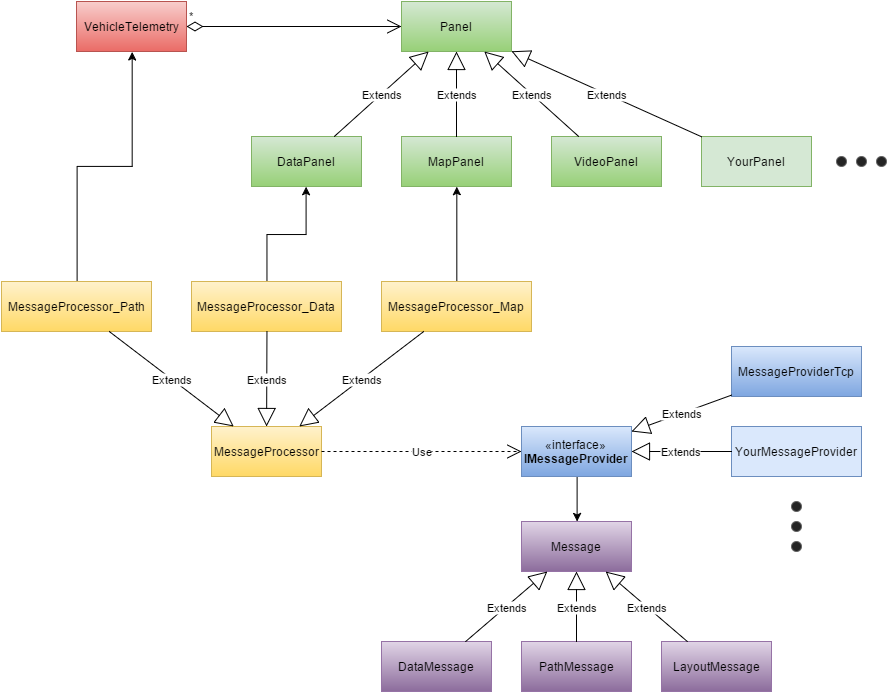

The diagram above was exported from draw.io. Its source (the exported page's mxGraphModel, read from the mxfile embedded in the PNG):
<mxGraphModel dx="1977" dy="1049" grid="1" gridSize="10" guides="1" tooltips="1" connect="1" arrows="1" fold="1" page="1" pageScale="1" pageWidth="826" pageHeight="1169" background="#ffffff" math="0">
  <root>
    <mxCell id="0" />
    <mxCell id="1" parent="0" />
    <mxCell id="4a0d063bb8fc18f1-1" value="VehicleTelemetry" style="html=1;plain-red" vertex="1" parent="1">
      <mxGeometry x="5" y="160" width="110" height="50" as="geometry" />
    </mxCell>
    <mxCell id="4a0d063bb8fc18f1-2" value="Panel" style="html=1;plain-green" vertex="1" parent="1">
      <mxGeometry x="330" y="160" width="110" height="50" as="geometry" />
    </mxCell>
    <mxCell id="4a0d063bb8fc18f1-3" value="DataPanel" style="html=1;plain-green" vertex="1" parent="1">
      <mxGeometry x="180" y="295" width="110" height="50" as="geometry" />
    </mxCell>
    <mxCell id="4a0d063bb8fc18f1-4" value="VideoPanel" style="html=1;plain-green" vertex="1" parent="1">
      <mxGeometry x="480" y="295" width="110" height="50" as="geometry" />
    </mxCell>
    <mxCell id="4a0d063bb8fc18f1-5" value="MapPanel" style="html=1;plain-green" vertex="1" parent="1">
      <mxGeometry x="330" y="295" width="110" height="50" as="geometry" />
    </mxCell>
    <mxCell id="4a0d063bb8fc18f1-6" value="Extends" style="endArrow=block;endSize=16;endFill=0;html=1;" edge="1" parent="1" source="4a0d063bb8fc18f1-3" target="4a0d063bb8fc18f1-2">
      <mxGeometry width="160" relative="1" as="geometry">
        <mxPoint x="330" y="355" as="sourcePoint" />
        <mxPoint x="490" y="355" as="targetPoint" />
      </mxGeometry>
    </mxCell>
    <mxCell id="4a0d063bb8fc18f1-7" value="*" style="endArrow=open;html=1;endSize=12;startArrow=diamondThin;startSize=14;startFill=0;edgeStyle=orthogonalEdgeStyle;align=left;verticalAlign=bottom;" edge="1" parent="1" source="4a0d063bb8fc18f1-1" target="4a0d063bb8fc18f1-2">
      <mxGeometry x="-1" y="3" relative="1" as="geometry">
        <mxPoint x="300" y="95" as="sourcePoint" />
        <mxPoint x="300" y="185" as="targetPoint" />
        <Array as="points" />
      </mxGeometry>
    </mxCell>
    <mxCell id="4a0d063bb8fc18f1-8" value="Extends" style="endArrow=block;endSize=16;endFill=0;html=1;" edge="1" parent="1" source="4a0d063bb8fc18f1-4" target="4a0d063bb8fc18f1-2">
      <mxGeometry width="160" relative="1" as="geometry">
        <mxPoint x="460" y="435" as="sourcePoint" />
        <mxPoint x="620" y="435" as="targetPoint" />
      </mxGeometry>
    </mxCell>
    <mxCell id="4a0d063bb8fc18f1-11" value="Extends" style="endArrow=block;endSize=16;endFill=0;html=1;" edge="1" parent="1" source="4a0d063bb8fc18f1-5" target="4a0d063bb8fc18f1-2">
      <mxGeometry width="160" relative="1" as="geometry">
        <mxPoint x="520" y="345" as="sourcePoint" />
        <mxPoint x="680" y="345" as="targetPoint" />
      </mxGeometry>
    </mxCell>
    <mxCell id="4a0d063bb8fc18f1-57" style="edgeStyle=orthogonalEdgeStyle;rounded=0;html=1;exitX=0.5;exitY=0;entryX=0.5;entryY=1;jettySize=auto;orthogonalLoop=1;" edge="1" parent="1" source="4a0d063bb8fc18f1-12" target="4a0d063bb8fc18f1-3">
      <mxGeometry relative="1" as="geometry" />
    </mxCell>
    <mxCell id="4a0d063bb8fc18f1-12" value="MessageProcessor_Data" style="html=1;plain-yellow" vertex="1" parent="1">
      <mxGeometry x="120" y="440" width="150" height="50" as="geometry" />
    </mxCell>
    <mxCell id="4a0d063bb8fc18f1-56" style="edgeStyle=orthogonalEdgeStyle;rounded=0;html=1;exitX=0.5;exitY=0;entryX=0.5;entryY=1;jettySize=auto;orthogonalLoop=1;" edge="1" parent="1" source="4a0d063bb8fc18f1-13" target="4a0d063bb8fc18f1-1">
      <mxGeometry relative="1" as="geometry" />
    </mxCell>
    <mxCell id="4a0d063bb8fc18f1-13" value="MessageProcessor_Path" style="html=1;plain-yellow" vertex="1" parent="1">
      <mxGeometry x="-70" y="440" width="150" height="50" as="geometry" />
    </mxCell>
    <mxCell id="4a0d063bb8fc18f1-58" style="edgeStyle=orthogonalEdgeStyle;rounded=0;html=1;exitX=0.5;exitY=0;entryX=0.5;entryY=1;jettySize=auto;orthogonalLoop=1;" edge="1" parent="1" source="4a0d063bb8fc18f1-14" target="4a0d063bb8fc18f1-5">
      <mxGeometry relative="1" as="geometry" />
    </mxCell>
    <mxCell id="4a0d063bb8fc18f1-14" value="MessageProcessor_Map" style="html=1;plain-yellow" vertex="1" parent="1">
      <mxGeometry x="310" y="440" width="150" height="50" as="geometry" />
    </mxCell>
    <mxCell id="4a0d063bb8fc18f1-22" value="MessageProcessor" style="html=1;plain-yellow" vertex="1" parent="1">
      <mxGeometry x="140" y="585" width="110" height="50" as="geometry" />
    </mxCell>
    <mxCell id="4a0d063bb8fc18f1-23" value="Extends" style="endArrow=block;endSize=16;endFill=0;html=1;" edge="1" parent="1" source="4a0d063bb8fc18f1-13" target="4a0d063bb8fc18f1-22">
      <mxGeometry width="160" relative="1" as="geometry">
        <mxPoint x="-10" y="540" as="sourcePoint" />
        <mxPoint x="150" y="540" as="targetPoint" />
      </mxGeometry>
    </mxCell>
    <mxCell id="4a0d063bb8fc18f1-24" value="Extends" style="endArrow=block;endSize=16;endFill=0;html=1;" edge="1" parent="1" source="4a0d063bb8fc18f1-14" target="4a0d063bb8fc18f1-22">
      <mxGeometry width="160" relative="1" as="geometry">
        <mxPoint x="340" y="590" as="sourcePoint" />
        <mxPoint x="500" y="590" as="targetPoint" />
      </mxGeometry>
    </mxCell>
    <mxCell id="4a0d063bb8fc18f1-25" value="Extends" style="endArrow=block;endSize=16;endFill=0;html=1;exitX=0.5;exitY=1;" edge="1" parent="1" source="4a0d063bb8fc18f1-12" target="4a0d063bb8fc18f1-22">
      <mxGeometry width="160" relative="1" as="geometry">
        <mxPoint x="200" y="510" as="sourcePoint" />
        <mxPoint x="360" y="510" as="targetPoint" />
      </mxGeometry>
    </mxCell>
    <mxCell id="4a0d063bb8fc18f1-26" value="Use" style="endArrow=open;endSize=12;dashed=1;html=1;" edge="1" parent="1" source="4a0d063bb8fc18f1-22" target="4a0d063bb8fc18f1-29">
      <mxGeometry width="160" relative="1" as="geometry">
        <mxPoint x="400" y="620" as="sourcePoint" />
        <mxPoint x="520" y="610" as="targetPoint" />
      </mxGeometry>
    </mxCell>
    <mxCell id="4a0d063bb8fc18f1-28" value="MessageProviderTcp" style="html=1;plain-blue" vertex="1" parent="1">
      <mxGeometry x="660" y="505" width="130" height="50" as="geometry" />
    </mxCell>
    <mxCell id="4a0d063bb8fc18f1-55" style="edgeStyle=orthogonalEdgeStyle;rounded=0;html=1;exitX=0.5;exitY=1;entryX=0.5;entryY=0;jettySize=auto;orthogonalLoop=1;" edge="1" parent="1" source="4a0d063bb8fc18f1-29" target="4a0d063bb8fc18f1-45">
      <mxGeometry relative="1" as="geometry" />
    </mxCell>
    <mxCell id="4a0d063bb8fc18f1-29" value="«interface»&lt;br&gt;&lt;b&gt;IMessageProvider&lt;/b&gt;" style="html=1;plain-blue" vertex="1" parent="1">
      <mxGeometry x="450" y="585" width="110" height="50" as="geometry" />
    </mxCell>
    <mxCell id="4a0d063bb8fc18f1-30" value="YourMessageProvider" style="html=1;plain-blue;glass=0;shadow=0;rounded=0;gradientColor=none;" vertex="1" parent="1">
      <mxGeometry x="660" y="585" width="130" height="50" as="geometry" />
    </mxCell>
    <mxCell id="4a0d063bb8fc18f1-31" value="Extends" style="endArrow=block;endSize=16;endFill=0;html=1;" edge="1" parent="1" source="4a0d063bb8fc18f1-28" target="4a0d063bb8fc18f1-29">
      <mxGeometry width="160" relative="1" as="geometry">
        <mxPoint x="590" y="670" as="sourcePoint" />
        <mxPoint x="750" y="670" as="targetPoint" />
      </mxGeometry>
    </mxCell>
    <mxCell id="4a0d063bb8fc18f1-32" value="Extends" style="endArrow=block;endSize=16;endFill=0;html=1;" edge="1" parent="1" source="4a0d063bb8fc18f1-30" target="4a0d063bb8fc18f1-29">
      <mxGeometry width="160" relative="1" as="geometry">
        <mxPoint x="670" y="710" as="sourcePoint" />
        <mxPoint x="830" y="710" as="targetPoint" />
      </mxGeometry>
    </mxCell>
    <mxCell id="4a0d063bb8fc18f1-33" value="" style="ellipse;whiteSpace=wrap;html=1;plain-gray;gradientColor=none;fillColor=#242424;" vertex="1" parent="1">
      <mxGeometry x="720" y="660" width="10" height="10" as="geometry" />
    </mxCell>
    <mxCell id="4a0d063bb8fc18f1-34" value="" style="ellipse;whiteSpace=wrap;html=1;plain-gray;gradientColor=none;fillColor=#242424;" vertex="1" parent="1">
      <mxGeometry x="720" y="680" width="10" height="10" as="geometry" />
    </mxCell>
    <mxCell id="4a0d063bb8fc18f1-35" value="" style="ellipse;whiteSpace=wrap;html=1;plain-gray;gradientColor=none;fillColor=#242424;" vertex="1" parent="1">
      <mxGeometry x="720" y="700" width="10" height="10" as="geometry" />
    </mxCell>
    <mxCell id="4a0d063bb8fc18f1-38" value="" style="ellipse;whiteSpace=wrap;html=1;plain-gray;gradientColor=none;fillColor=#242424;" vertex="1" parent="1">
      <mxGeometry x="765" y="315" width="10" height="10" as="geometry" />
    </mxCell>
    <mxCell id="4a0d063bb8fc18f1-39" value="" style="ellipse;whiteSpace=wrap;html=1;plain-gray;gradientColor=none;fillColor=#242424;" vertex="1" parent="1">
      <mxGeometry x="785" y="315" width="10" height="10" as="geometry" />
    </mxCell>
    <mxCell id="4a0d063bb8fc18f1-40" value="" style="ellipse;whiteSpace=wrap;html=1;plain-gray;gradientColor=none;fillColor=#242424;" vertex="1" parent="1">
      <mxGeometry x="805" y="315" width="10" height="10" as="geometry" />
    </mxCell>
    <mxCell id="4a0d063bb8fc18f1-41" value="YourPanel" style="html=1;plain-green;gradientColor=none;" vertex="1" parent="1">
      <mxGeometry x="630" y="295" width="110" height="50" as="geometry" />
    </mxCell>
    <mxCell id="4a0d063bb8fc18f1-43" value="Extends" style="endArrow=block;endSize=16;endFill=0;html=1;" edge="1" parent="1" source="4a0d063bb8fc18f1-41" target="4a0d063bb8fc18f1-2">
      <mxGeometry width="160" relative="1" as="geometry">
        <mxPoint x="560" y="190" as="sourcePoint" />
        <mxPoint x="720" y="190" as="targetPoint" />
      </mxGeometry>
    </mxCell>
    <mxCell id="4a0d063bb8fc18f1-45" value="Message" style="html=1;rounded=0;shadow=0;glass=0;plain-purple" vertex="1" parent="1">
      <mxGeometry x="450" y="680" width="110" height="50" as="geometry" />
    </mxCell>
    <mxCell id="4a0d063bb8fc18f1-46" value="DataMessage" style="html=1;rounded=0;shadow=0;glass=0;plain-purple" vertex="1" parent="1">
      <mxGeometry x="310" y="800" width="110" height="50" as="geometry" />
    </mxCell>
    <mxCell id="4a0d063bb8fc18f1-47" value="PathMessage" style="html=1;rounded=0;shadow=0;glass=0;plain-purple" vertex="1" parent="1">
      <mxGeometry x="450" y="800" width="110" height="50" as="geometry" />
    </mxCell>
    <mxCell id="4a0d063bb8fc18f1-48" value="LayoutMessage" style="html=1;rounded=0;shadow=0;glass=0;plain-purple" vertex="1" parent="1">
      <mxGeometry x="590" y="800" width="110" height="50" as="geometry" />
    </mxCell>
    <mxCell id="4a0d063bb8fc18f1-50" value="Extends" style="endArrow=block;endSize=16;endFill=0;html=1;" edge="1" parent="1" source="4a0d063bb8fc18f1-46" target="4a0d063bb8fc18f1-45">
      <mxGeometry width="160" relative="1" as="geometry">
        <mxPoint x="90" y="820" as="sourcePoint" />
        <mxPoint x="250" y="820" as="targetPoint" />
      </mxGeometry>
    </mxCell>
    <mxCell id="4a0d063bb8fc18f1-51" value="Extends" style="endArrow=block;endSize=16;endFill=0;html=1;" edge="1" parent="1" source="4a0d063bb8fc18f1-47" target="4a0d063bb8fc18f1-45">
      <mxGeometry width="160" relative="1" as="geometry">
        <mxPoint x="240" y="950" as="sourcePoint" />
        <mxPoint x="400" y="950" as="targetPoint" />
      </mxGeometry>
    </mxCell>
    <mxCell id="4a0d063bb8fc18f1-52" value="Extends" style="endArrow=block;endSize=16;endFill=0;html=1;" edge="1" parent="1" source="4a0d063bb8fc18f1-48" target="4a0d063bb8fc18f1-45">
      <mxGeometry width="160" relative="1" as="geometry">
        <mxPoint x="110" y="880" as="sourcePoint" />
        <mxPoint x="270" y="880" as="targetPoint" />
      </mxGeometry>
    </mxCell>
  </root>
</mxGraphModel>